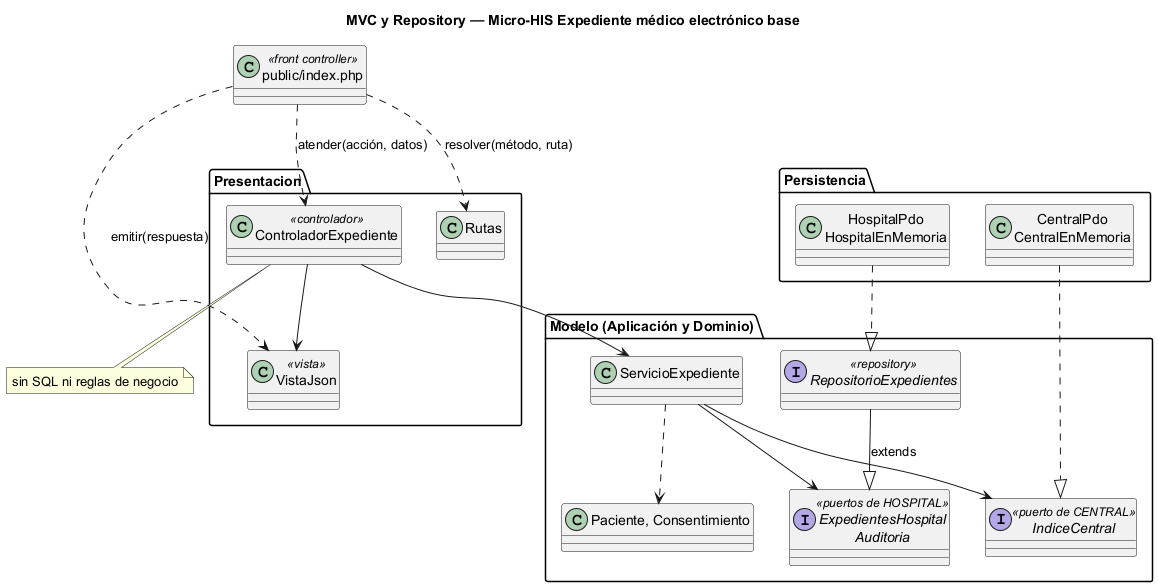

The diagram above was rendered by PlantUML. Its source (embedded in the PNG):
@startuml semana-04-mvc-repository
title MVC y Repository — Micro-HIS Expediente médico electrónico base
class "public/index.php" as Front <<front controller>>
package Presentacion {
  class Rutas
  class ControladorExpediente <<controlador>>
  class VistaJson <<vista>>
}
package "Modelo (Aplicación y Dominio)" {
  class ServicioExpediente
  interface "ExpedientesHospital\nAuditoria" as Puertos <<puertos de HOSPITAL>>
  interface RepositorioExpedientes <<repository>>
  interface IndiceCentral <<puerto de CENTRAL>>
  class "Paciente, Consentimiento" as Reglas
}
package Persistencia {
  class "HospitalPdo\nHospitalEnMemoria" as Hosp
  class "CentralPdo\nCentralEnMemoria" as Cent
}
Front ..> Rutas : resolver(método, ruta)
Front ..> ControladorExpediente : atender(acción, datos)
Front ..> VistaJson : emitir(respuesta)
ControladorExpediente --> ServicioExpediente
ControladorExpediente --> VistaJson
ServicioExpediente --> Puertos
ServicioExpediente --> IndiceCentral
ServicioExpediente ..> Reglas
RepositorioExpedientes --|> Puertos : extends
Hosp ..|> RepositorioExpedientes
Cent ..|> IndiceCentral
note bottom of ControladorExpediente : sin SQL ni reglas de negocio
@enduml